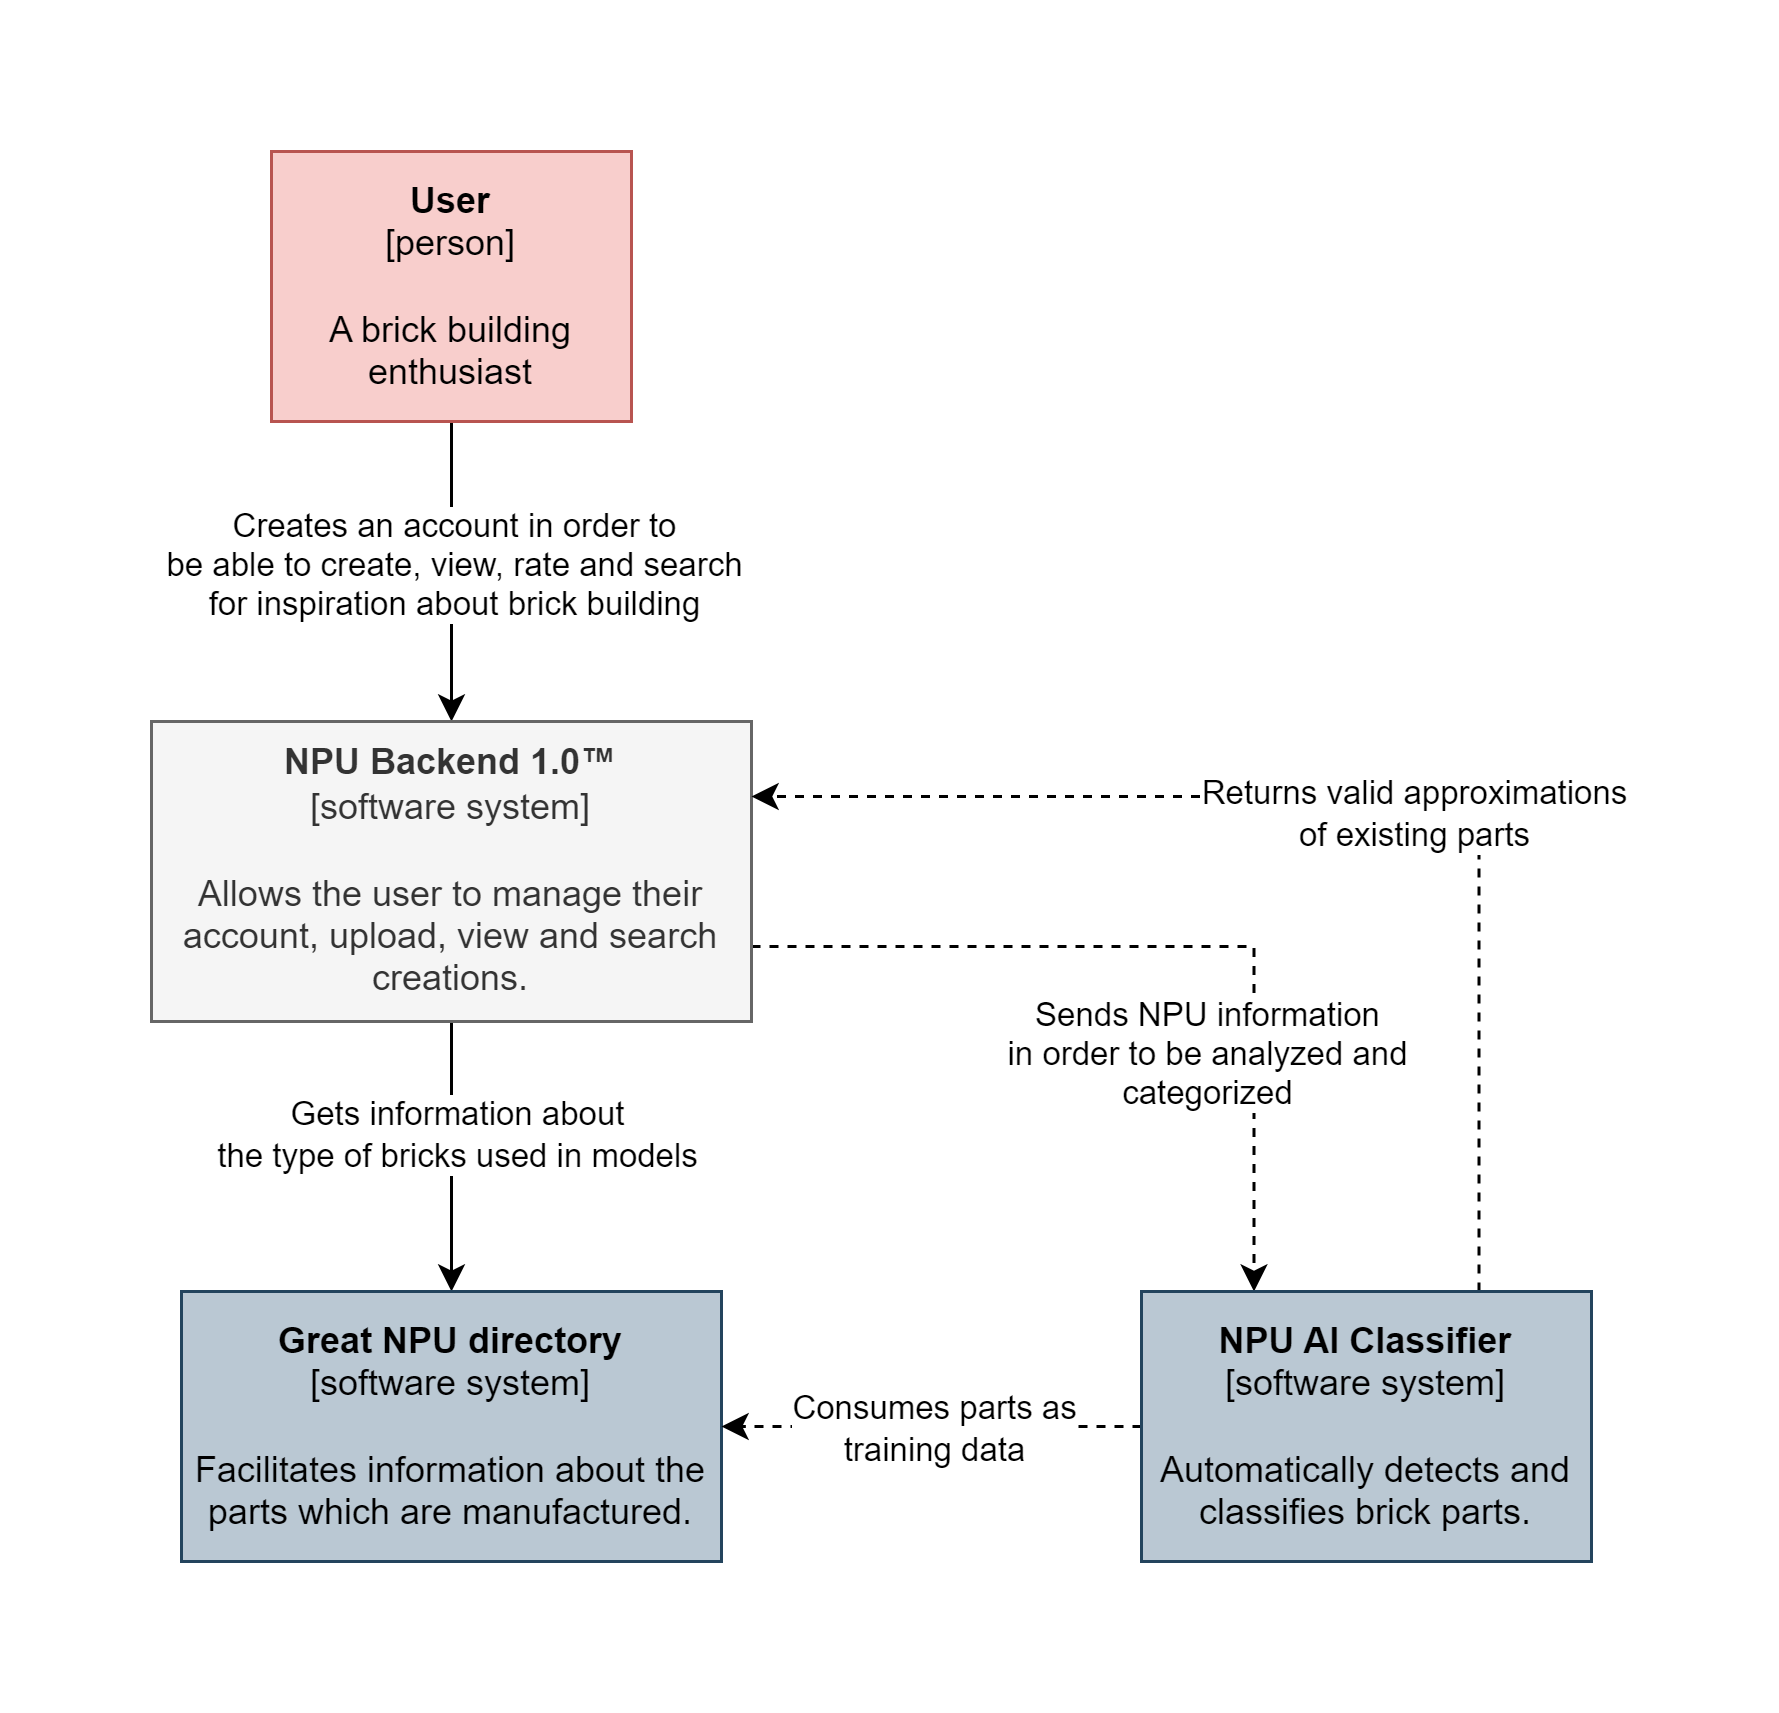

The diagram above was exported from draw.io. Its source (the exported page's mxGraphModel, read from the mxfile embedded in the PNG):
<mxGraphModel dx="1206" dy="702" grid="1" gridSize="10" guides="1" tooltips="1" connect="1" arrows="1" fold="1" page="1" pageScale="1" pageWidth="850" pageHeight="1100" math="0" shadow="0">
  <root>
    <mxCell id="0" />
    <mxCell id="1" parent="0" />
    <mxCell id="pBrJ_K6vvV4SP7ELr4cM-3" style="edgeStyle=orthogonalEdgeStyle;rounded=0;orthogonalLoop=1;jettySize=auto;html=1;" parent="1" source="pBrJ_K6vvV4SP7ELr4cM-1" target="pBrJ_K6vvV4SP7ELr4cM-2" edge="1">
      <mxGeometry relative="1" as="geometry" />
    </mxCell>
    <mxCell id="pBrJ_K6vvV4SP7ELr4cM-4" value="Creates an account in order to&lt;br&gt;be able to create, view, rate and search &lt;br&gt;for inspiration about brick building" style="edgeLabel;html=1;align=center;verticalAlign=middle;resizable=0;points=[];" parent="pBrJ_K6vvV4SP7ELr4cM-3" vertex="1" connectable="0">
      <mxGeometry x="-0.275" y="1" relative="1" as="geometry">
        <mxPoint x="-1" y="11" as="offset" />
      </mxGeometry>
    </mxCell>
    <mxCell id="pBrJ_K6vvV4SP7ELr4cM-1" value="&lt;b&gt;User&lt;/b&gt;&lt;br&gt;[person]&lt;br&gt;&lt;br&gt;A brick building enthusiast" style="rounded=0;whiteSpace=wrap;html=1;fillColor=#f8cecc;strokeColor=#b85450;" parent="1" vertex="1">
      <mxGeometry x="180" y="100" width="120" height="90" as="geometry" />
    </mxCell>
    <mxCell id="pBrJ_K6vvV4SP7ELr4cM-6" style="edgeStyle=orthogonalEdgeStyle;rounded=0;orthogonalLoop=1;jettySize=auto;html=1;entryX=0.5;entryY=0;entryDx=0;entryDy=0;" parent="1" source="pBrJ_K6vvV4SP7ELr4cM-2" target="pBrJ_K6vvV4SP7ELr4cM-5" edge="1">
      <mxGeometry relative="1" as="geometry" />
    </mxCell>
    <mxCell id="pBrJ_K6vvV4SP7ELr4cM-8" value="Gets information about&lt;br&gt;the type of bricks used in models" style="edgeLabel;html=1;align=center;verticalAlign=middle;resizable=0;points=[];" parent="pBrJ_K6vvV4SP7ELr4cM-6" vertex="1" connectable="0">
      <mxGeometry x="-0.185" y="1" relative="1" as="geometry">
        <mxPoint as="offset" />
      </mxGeometry>
    </mxCell>
    <mxCell id="pBrJ_K6vvV4SP7ELr4cM-24" style="edgeStyle=orthogonalEdgeStyle;rounded=0;orthogonalLoop=1;jettySize=auto;html=1;exitX=1;exitY=0.75;exitDx=0;exitDy=0;entryX=0.25;entryY=0;entryDx=0;entryDy=0;dashed=1;" parent="1" source="pBrJ_K6vvV4SP7ELr4cM-2" target="pBrJ_K6vvV4SP7ELr4cM-9" edge="1">
      <mxGeometry relative="1" as="geometry" />
    </mxCell>
    <mxCell id="pBrJ_K6vvV4SP7ELr4cM-25" value="Sends NPU information&lt;br&gt;in order to be analyzed and&lt;br&gt;categorized" style="edgeLabel;html=1;align=center;verticalAlign=middle;resizable=0;points=[];" parent="pBrJ_K6vvV4SP7ELr4cM-24" vertex="1" connectable="0">
      <mxGeometry x="-0.0192" y="1" relative="1" as="geometry">
        <mxPoint x="12" y="36" as="offset" />
      </mxGeometry>
    </mxCell>
    <mxCell id="pBrJ_K6vvV4SP7ELr4cM-2" value="&lt;b&gt;NPU Backend 1.0™&lt;/b&gt;&lt;br&gt;[software system]&lt;br&gt;&lt;br&gt;Allows the user to manage their account, upload, view and search&lt;br&gt;creations." style="rounded=0;whiteSpace=wrap;html=1;fillColor=#f5f5f5;fontColor=#333333;strokeColor=#666666;" parent="1" vertex="1">
      <mxGeometry x="140" y="290" width="200" height="100" as="geometry" />
    </mxCell>
    <mxCell id="pBrJ_K6vvV4SP7ELr4cM-5" value="&lt;b&gt;Great NPU directory&lt;/b&gt;&lt;br&gt;[software system]&lt;br&gt;&lt;br&gt;Facilitates information about the parts which are manufactured." style="rounded=0;whiteSpace=wrap;html=1;fillColor=#bac8d3;strokeColor=#23445d;" parent="1" vertex="1">
      <mxGeometry x="150" y="480" width="180" height="90" as="geometry" />
    </mxCell>
    <mxCell id="pBrJ_K6vvV4SP7ELr4cM-22" style="edgeStyle=orthogonalEdgeStyle;rounded=0;orthogonalLoop=1;jettySize=auto;html=1;exitX=0;exitY=0.5;exitDx=0;exitDy=0;entryX=1;entryY=0.5;entryDx=0;entryDy=0;dashed=1;" parent="1" source="pBrJ_K6vvV4SP7ELr4cM-9" target="pBrJ_K6vvV4SP7ELr4cM-5" edge="1">
      <mxGeometry relative="1" as="geometry" />
    </mxCell>
    <mxCell id="pBrJ_K6vvV4SP7ELr4cM-27" value="Consumes parts as&lt;br&gt;training data" style="edgeLabel;html=1;align=center;verticalAlign=middle;resizable=0;points=[];" parent="pBrJ_K6vvV4SP7ELr4cM-22" vertex="1" connectable="0">
      <mxGeometry x="0.2742" relative="1" as="geometry">
        <mxPoint x="19" as="offset" />
      </mxGeometry>
    </mxCell>
    <mxCell id="pBrJ_K6vvV4SP7ELr4cM-23" style="edgeStyle=orthogonalEdgeStyle;rounded=0;orthogonalLoop=1;jettySize=auto;html=1;exitX=0.75;exitY=0;exitDx=0;exitDy=0;entryX=1;entryY=0.25;entryDx=0;entryDy=0;dashed=1;" parent="1" source="pBrJ_K6vvV4SP7ELr4cM-9" target="pBrJ_K6vvV4SP7ELr4cM-2" edge="1">
      <mxGeometry relative="1" as="geometry" />
    </mxCell>
    <mxCell id="pBrJ_K6vvV4SP7ELr4cM-26" value="Returns valid approximations&lt;br&gt;of existing parts" style="edgeLabel;html=1;align=center;verticalAlign=middle;resizable=0;points=[];" parent="pBrJ_K6vvV4SP7ELr4cM-23" vertex="1" connectable="0">
      <mxGeometry x="0.1209" y="-2" relative="1" as="geometry">
        <mxPoint x="41" y="7" as="offset" />
      </mxGeometry>
    </mxCell>
    <mxCell id="pBrJ_K6vvV4SP7ELr4cM-9" value="&lt;b&gt;NPU AI Classifier&lt;/b&gt;&lt;br&gt;[software system]&lt;br&gt;&lt;br&gt;Automatically detects and classifies brick parts." style="rounded=0;whiteSpace=wrap;html=1;fillColor=#bac8d3;strokeColor=#23445d;" parent="1" vertex="1">
      <mxGeometry x="470" y="480" width="150" height="90" as="geometry" />
    </mxCell>
  </root>
</mxGraphModel>